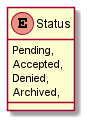

The diagram above was rendered by PlantUML. Its source (embedded in the PNG):
@startuml
enum Status {
    Pending,
    Accepted,
    Denied,
    Archived,
}
@enduml